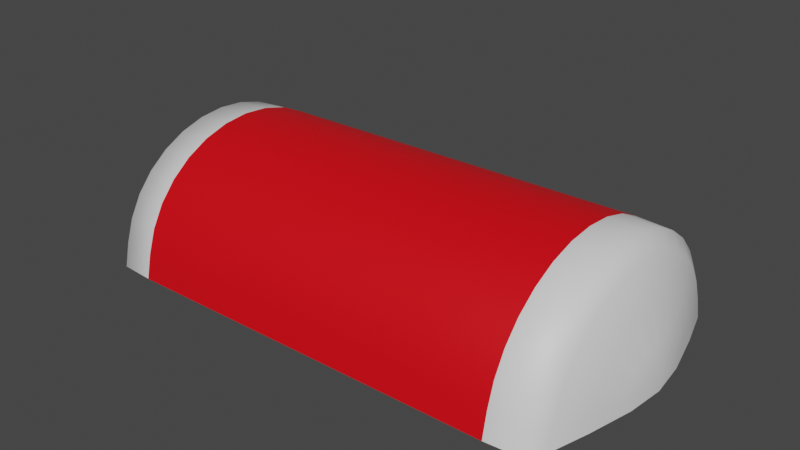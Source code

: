 # Source: Note.blend  (saved by Blender 2.82.7; exported with 4.5.12 LTS)
import bpy
from mathutils import Matrix  # noqa: F401  (used for matrix-valued properties, if any)

bpy.ops.wm.read_factory_settings(use_empty=True)
scene = bpy.context.scene
scene.name = 'Scene'

# ---- materials (node trees are filled in below, after node groups)
mat_material_001 = bpy.data.materials.new('Material.001')
mat_material_001.use_transparent_shadow = False
mat_material_002 = bpy.data.materials.new('Material.002')
mat_material_002.use_transparent_shadow = False

# ---- material node trees
mat_material_001.use_nodes = True; mat_material_001.node_tree.nodes.clear()
_N = mat_material_001.node_tree.nodes; _L = mat_material_001.node_tree.links
n0 = _N.new('ShaderNodeOutputMaterial'); n0.name = 'Material Output'; n0.location = (300, 300)
n1 = _N.new('ShaderNodeBsdfPrincipled'); n1.name = 'Principled BSDF'; n1.location = (10, 300)
n1.distribution = 'GGX'
n1.subsurface_method = 'BURLEY'
n1.inputs[3].default_value = 1.45
n1.inputs[27].default_value = (0.0, 0.0, 0.0, 1.0)
n1.inputs[28].default_value = 1.0
_L.new(n1.outputs[0], n0.inputs[0])
n0.is_active_output = True
mat_material_002.use_nodes = True; mat_material_002.node_tree.nodes.clear()
_N = mat_material_002.node_tree.nodes; _L = mat_material_002.node_tree.links
n0 = _N.new('ShaderNodeOutputMaterial'); n0.name = 'Material Output'; n0.location = (300, 300)
n1 = _N.new('ShaderNodeBsdfPrincipled'); n1.name = 'Principled BSDF'; n1.location = (10, 300)
n1.distribution = 'GGX'
n1.subsurface_method = 'BURLEY'
n1.inputs[0].default_value = (0.8, 0.0, 0.005652, 1.0)
n1.inputs[3].default_value = 1.45
n1.inputs[27].default_value = (0.0, 0.0, 0.0, 1.0)
n1.inputs[28].default_value = 1.0
_L.new(n1.outputs[0], n0.inputs[0])
n0.is_active_output = True

# ---- world
world_world = bpy.data.worlds.new('World'); scene.world = world_world
world_world.use_nodes = True; world_world.node_tree.nodes.clear()
_N = world_world.node_tree.nodes; _L = world_world.node_tree.links
n0 = _N.new('ShaderNodeOutputWorld'); n0.name = 'World Output'; n0.location = (300, 300)
n1 = _N.new('ShaderNodeBackground'); n1.name = 'Background'; n1.location = (10, 300)
n1.inputs[0].default_value = (0.05088, 0.05088, 0.05088, 1.0)
_L.new(n1.outputs[0], n0.inputs[0])
n0.is_active_output = True
world_world.color = (0.05088, 0.05088, 0.05088)
world_world.use_sun_shadow = False
world_world.sun_shadow_jitter_overblur = 0.0

# ---- meshes
me_cylinder = bpy.data.meshes.new('Cylinder')
me_cylinder.from_pydata([(-1.932, 0.02331, -0.09796), (-1.933, -0.05338, -0.0907), (-1.934, -0.1187, -0.06933), (-1.934, -0.1628, -0.03709), (-1.934, -0.1788, 0.001111), (-1.934, -0.1645, 0.03945), (-1.934, -0.1218, 0.07209), (-1.933, -0.0574, 0.09406), (-1.932, 0.01896, 0.102), (-1.696, 0.0293, -0.498), (-1.699, -0.3542, -0.4617), (-1.702, -0.6809, -0.3548), (-1.704, -0.9012, -0.1936), (-1.705, -0.9815, -0.002576), (-1.704, -0.9095, 0.1891), (-1.702, -0.6963, 0.3523), (-1.7, -0.3743, 0.4622), (-1.696, 0.007566, 0.502), (-1.678, 0.02911, -0.498), (-1.681, -0.3544, -0.4617), (-1.684, -0.6811, -0.3548), (-1.686, -0.9014, -0.1936), (-1.687, -0.9817, -0.002576), (-1.686, -0.9097, 0.1891), (-1.684, -0.6965, 0.3523), (-1.682, -0.3744, 0.4622), (-1.678, 0.00737, 0.502), (1.94, -0.01878, -0.09806), (0.004014, 0.01083, -0.498), (1.94, -0.09548, -0.0908), (0.0004899, -0.3726, -0.4617), (1.939, -0.1608, -0.06942), (-0.002506, -0.6994, -0.3548), (1.939, -0.2049, -0.03718), (-0.004516, -0.9197, -0.1936), (1.938, -0.2209, 0.001014), (-0.005235, -0.9999, -0.002618), (1.939, -0.2065, 0.03935), (-0.004554, -0.928, 0.1891), (1.939, -0.1639, 0.07199), (-0.002576, -0.7148, 0.3523), (1.939, -0.0995, 0.09397), (0.0003973, -0.3927, 0.4621), (1.94, -0.02313, 0.1019), (0.003914, -0.01091, 0.502), (1.704, -0.007652, -0.498), (1.7, -0.3911, -0.4617), (1.697, -0.7179, -0.3548), (1.695, -0.9381, -0.1936), (1.695, -1.018, -0.00266), (1.695, -0.9465, 0.189), (1.697, -0.7332, 0.3522), (1.7, -0.4112, 0.4621), (1.704, -0.02939, 0.5019), (1.686, -0.007456, -0.498), (1.682, -0.3909, -0.4617), (1.679, -0.7177, -0.3548), (1.677, -0.938, -0.1936), (1.677, -1.018, -0.00266), (1.677, -0.9463, 0.189), (1.679, -0.733, 0.3522), (1.682, -0.411, 0.4621), (1.686, -0.02919, 0.5019)], [], [(18, 28, 30, 19), (19, 30, 32, 20), (20, 32, 34, 21), (21, 34, 36, 22), (22, 36, 38, 23), (23, 38, 40, 24), (24, 40, 42, 25), (25, 42, 44, 26), (7, 16, 17, 8), (6, 15, 16, 7), (5, 14, 15, 6), (4, 13, 14, 5), (3, 12, 13, 4), (2, 11, 12, 3), (1, 10, 11, 2), (0, 9, 10, 1), (0, 1, 2, 3, 4, 5, 6, 7, 8), (16, 25, 26, 17), (15, 24, 25, 16), (14, 23, 24, 15), (13, 22, 23, 14), (12, 21, 22, 13), (11, 20, 21, 12), (10, 19, 20, 11), (9, 18, 19, 10), (54, 55, 30, 28), (55, 56, 32, 30), (56, 57, 34, 32), (57, 58, 36, 34), (58, 59, 38, 36), (59, 60, 40, 38), (60, 61, 42, 40), (61, 62, 44, 42), (41, 43, 53, 52), (39, 41, 52, 51), (37, 39, 51, 50), (35, 37, 50, 49), (33, 35, 49, 48), (31, 33, 48, 47), (29, 31, 47, 46), (27, 29, 46, 45), (27, 43, 41, 39, 37, 35, 33, 31, 29), (52, 53, 62, 61), (51, 52, 61, 60), (50, 51, 60, 59), (49, 50, 59, 58), (48, 49, 58, 57), (47, 48, 57, 56), (46, 47, 56, 55), (45, 46, 55, 54)])
me_cylinder.polygons.foreach_set('use_smooth', [True] * 50)
me_cylinder.polygons.foreach_set('material_index', [1, 1, 1, 1, 1, 1, 1, 1, 0, 0, 0, 0, 0, 0, 0, 0, 0, 0, 0, 0, 0, 0, 0, 0, 0, 1, 1, 1, 1, 1, 1, 1, 1, 0, 0, 0, 0, 0, 0, 0, 0, 0, 0, 0, 0, 0, 0, 0, 0, 0])
_uv = me_cylinder.uv_layers.new(name='UVMap')
_uv.uv.foreach_set('vector', [0.06614, 8.455e-05, 0.5002, 4.254e-05, 0.4993, 0.03634, 0.06523, 0.03638, 0.06523, 0.03638, 0.4993, 0.03634, 0.4986, 0.1432, 0.06445, 0.1433, 0.06445, 0.1433, 0.4986, 0.1432, 0.498, 0.3044, 0.06393, 0.3045, 0.06393, 0.3045, 0.498, 0.3044, 0.4979, 0.4954, 0.06375, 0.4954, 0.06375, 0.4954, 0.4979, 0.4954, 0.498, 0.6871, 0.06392, 0.6871, 0.06392, 0.6871, 0.498, 0.6871, 0.4985, 0.8503, 0.06444, 0.8503, 0.06444, 0.8503, 0.4985, 0.8503, 0.4993, 0.9601, 0.0652, 0.9602, 0.0652, 0.9602, 0.4993, 0.9601, 0.5002, 1.0, 0.06611, 1.0, 0.0002907, 0.5921, 0.06055, 0.9602, 0.06146, 1.0, 0.0004723, 0.6, 0.0001372, 0.5701, 0.05979, 0.8503, 0.06055, 0.9602, 0.0002907, 0.5921, 3.512e-05, 0.5375, 0.05927, 0.6871, 0.05979, 0.8503, 0.0001372, 0.5701, 0.0, 0.4991, 0.0591, 0.4954, 0.05927, 0.6871, 3.512e-05, 0.5375, 3.716e-05, 0.4609, 0.05928, 0.3045, 0.0591, 0.4954, 0.0, 0.4991, 0.0001408, 0.4287, 0.0598, 0.1433, 0.05928, 0.3045, 3.716e-05, 0.4609, 0.0002955, 0.4073, 0.06058, 0.03638, 0.0598, 0.1433, 0.0001408, 0.4287, 0.0004775, 0.4001, 0.06149, 8.509e-05, 0.06058, 0.03638, 0.0002955, 0.4073, 0.0004775, 0.4001, 0.0002955, 0.4073, 0.0001408, 0.4287, 3.716e-05, 0.4609, 0.0, 0.4991, 3.512e-05, 0.5375, 0.0001372, 0.5701, 0.0002907, 0.5921, 0.0004723, 0.6, 0.06055, 0.9602, 0.0652, 0.9602, 0.06611, 1.0, 0.06146, 1.0, 0.05979, 0.8503, 0.06444, 0.8503, 0.0652, 0.9602, 0.06055, 0.9602, 0.05927, 0.6871, 0.06392, 0.6871, 0.06444, 0.8503, 0.05979, 0.8503, 0.0591, 0.4954, 0.06375, 0.4954, 0.06392, 0.6871, 0.05927, 0.6871, 0.05928, 0.3045, 0.06393, 0.3045, 0.06375, 0.4954, 0.0591, 0.4954, 0.0598, 0.1433, 0.06445, 0.1433, 0.06393, 0.3045, 0.05928, 0.3045, 0.06058, 0.03638, 0.06523, 0.03638, 0.06445, 0.1433, 0.0598, 0.1433, 0.06149, 8.509e-05, 0.06614, 8.455e-05, 0.06523, 0.03638, 0.06058, 0.03638, 0.9344, 5.385e-07, 0.9335, 0.0363, 0.4993, 0.03634, 0.5002, 4.254e-05, 0.9335, 0.0363, 0.9327, 0.1432, 0.4986, 0.1432, 0.4993, 0.03634, 0.9327, 0.1432, 0.9322, 0.3044, 0.498, 0.3044, 0.4986, 0.1432, 0.9322, 0.3044, 0.932, 0.4954, 0.4979, 0.4954, 0.498, 0.3044, 0.932, 0.4954, 0.9321, 0.687, 0.498, 0.6871, 0.4979, 0.4954, 0.9321, 0.687, 0.9327, 0.8502, 0.4985, 0.8503, 0.498, 0.6871, 0.9327, 0.8502, 0.9334, 0.9601, 0.4993, 0.9601, 0.4985, 0.8503, 0.9334, 0.9601, 0.9343, 0.9999, 0.5002, 1.0, 0.4993, 0.9601, 0.9998, 0.592, 1.0, 0.5999, 0.939, 0.9999, 0.9381, 0.9601, 0.9997, 0.57, 0.9998, 0.592, 0.9381, 0.9601, 0.9373, 0.8502, 0.9996, 0.5374, 0.9997, 0.57, 0.9373, 0.8502, 0.9368, 0.687, 0.9995, 0.499, 0.9996, 0.5374, 0.9368, 0.687, 0.9366, 0.4954, 0.9996, 0.4608, 0.9995, 0.499, 0.9366, 0.4954, 0.9368, 0.3044, 0.9997, 0.4286, 0.9996, 0.4608, 0.9368, 0.3044, 0.9373, 0.1432, 0.9998, 0.4072, 0.9997, 0.4286, 0.9373, 0.1432, 0.9381, 0.0363, 1.0, 0.4, 0.9998, 0.4072, 0.9381, 0.0363, 0.939, 0.0, 1.0, 0.4, 1.0, 0.5999, 0.9998, 0.592, 0.9997, 0.57, 0.9996, 0.5374, 0.9995, 0.499, 0.9996, 0.4608, 0.9997, 0.4286, 0.9998, 0.4072, 0.9381, 0.9601, 0.939, 0.9999, 0.9343, 0.9999, 0.9334, 0.9601, 0.9373, 0.8502, 0.9381, 0.9601, 0.9334, 0.9601, 0.9327, 0.8502, 0.9368, 0.687, 0.9373, 0.8502, 0.9327, 0.8502, 0.9321, 0.687, 0.9366, 0.4954, 0.9368, 0.687, 0.9321, 0.687, 0.932, 0.4954, 0.9368, 0.3044, 0.9366, 0.4954, 0.932, 0.4954, 0.9322, 0.3044, 0.9373, 0.1432, 0.9368, 0.3044, 0.9322, 0.3044, 0.9327, 0.1432, 0.9381, 0.0363, 0.9373, 0.1432, 0.9327, 0.1432, 0.9335, 0.0363, 0.939, 0.0, 0.9381, 0.0363, 0.9335, 0.0363, 0.9344, 5.385e-07])
me_cylinder.materials.append(mat_material_001)
me_cylinder.materials.append(mat_material_002)
me_cylinder.use_remesh_fix_poles = True
me_cylinder.use_remesh_preserve_attributes = False
me_cylinder.use_mirror_vertex_groups = False
me_cylinder.update()

# ---- objects
ob_cylinder = bpy.data.objects.new('Cylinder', me_cylinder)

# ---- transforms, parenting, visibility, modifiers, constraints
ob_cylinder.location = (0.0, 0.0, 0.0)
ob_cylinder.rotation_euler = (-1.571, -0.0, 0.0)
ob_cylinder.scale = (0.5, 0.46, 1.0)
ob_cylinder.lineart.crease_threshold = 0.0
_m = ob_cylinder.modifiers.new('Subdivision', 'SUBSURF')
_m.uv_smooth = 'PRESERVE_CORNERS'
_m.render_levels = 1
_m.show_only_control_edges = False

# ---- collection membership
scene.collection.objects.link(ob_cylinder)

# ---- scene / render settings (as saved in the file)
scene.frame_start = 1; scene.frame_end = 250; scene.frame_set(35)
scene.render.engine = 'BLENDER_EEVEE_NEXT'
scene.cycles.use_denoising = False
scene.cycles.samples = 128
scene.cycles.sampling_pattern = 'TABULATED_SOBOL'
scene.cycles.use_adaptive_sampling = False
scene.cycles.use_light_tree = False
scene.view_settings.view_transform = 'Filmic'
bpy.context.view_layer.update()

# ---- added for rendering (the .blend has no active camera and no usable light): camera, sun
cam_auto = bpy.data.cameras.new('AutoCamera')
cam_auto.lens = 50.0
cam_auto.sensor_width = 36.0
cam_auto.clip_end = 1000.0
ob_auto_camera = bpy.data.objects.new('AutoCamera', cam_auto)
scene.collection.objects.link(ob_auto_camera)
ob_auto_camera.location = (2.06728, -2.47692, 1.8801)
ob_auto_camera.rotation_euler = (1.09748, -7.21219e-08, 0.694738)
scene.camera = ob_auto_camera
light_auto_sun = bpy.data.lights.new('AutoSun', 'SUN')
light_auto_sun.energy = 3.0
light_auto_sun.angle = 0.0523599
ob_auto_sun = bpy.data.objects.new('AutoSun', light_auto_sun)
scene.collection.objects.link(ob_auto_sun)
ob_auto_sun.rotation_euler = (0.872665, 0.174533, 0.523599)
bpy.context.view_layer.update()
